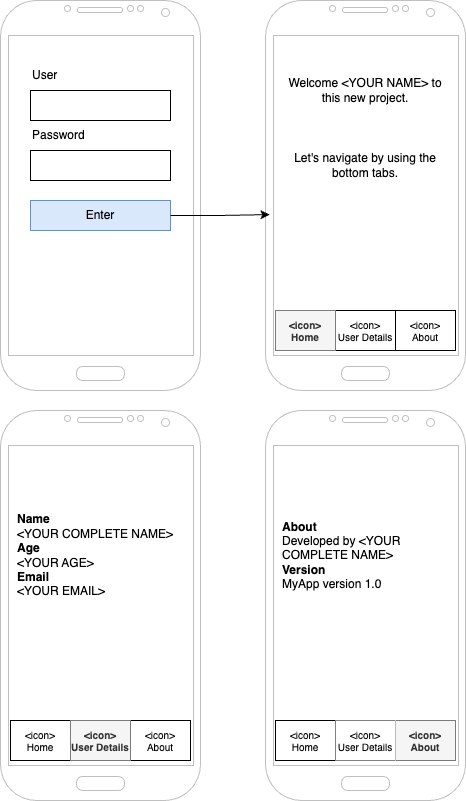

The diagram above was exported from draw.io. Its source (the exported page's mxGraphModel, read from the mxfile embedded in the PNG):
<mxGraphModel dx="954" dy="674" grid="1" gridSize="10" guides="1" tooltips="1" connect="1" arrows="1" fold="1" page="1" pageScale="1" pageWidth="850" pageHeight="1100" math="0" shadow="0">
  <root>
    <mxCell id="0" />
    <mxCell id="1" parent="0" />
    <mxCell id="2" value="" style="verticalLabelPosition=bottom;verticalAlign=top;html=1;shadow=0;dashed=0;strokeWidth=1;shape=mxgraph.android.phone2;strokeColor=#c0c0c0;" vertex="1" parent="1">
      <mxGeometry x="60" y="130" width="200" height="390" as="geometry" />
    </mxCell>
    <mxCell id="3" value="" style="rounded=0;whiteSpace=wrap;html=1;" vertex="1" parent="1">
      <mxGeometry x="90" y="220" width="140" height="30" as="geometry" />
    </mxCell>
    <mxCell id="4" value="User" style="text;html=1;align=left;verticalAlign=middle;whiteSpace=wrap;rounded=0;" vertex="1" parent="1">
      <mxGeometry x="90" y="190" width="60" height="30" as="geometry" />
    </mxCell>
    <mxCell id="5" value="" style="rounded=0;whiteSpace=wrap;html=1;" vertex="1" parent="1">
      <mxGeometry x="90" y="280" width="140" height="30" as="geometry" />
    </mxCell>
    <mxCell id="6" value="Password" style="text;html=1;align=left;verticalAlign=middle;whiteSpace=wrap;rounded=0;" vertex="1" parent="1">
      <mxGeometry x="90" y="250" width="60" height="30" as="geometry" />
    </mxCell>
    <mxCell id="7" value="Enter" style="rounded=0;whiteSpace=wrap;html=1;fillColor=#dae8fc;strokeColor=#6c8ebf;" vertex="1" parent="1">
      <mxGeometry x="90" y="330" width="140" height="30" as="geometry" />
    </mxCell>
    <mxCell id="8" value="" style="verticalLabelPosition=bottom;verticalAlign=top;html=1;shadow=0;dashed=0;strokeWidth=1;shape=mxgraph.android.phone2;strokeColor=#c0c0c0;" vertex="1" parent="1">
      <mxGeometry x="325" y="130" width="200" height="390" as="geometry" />
    </mxCell>
    <mxCell id="9" style="edgeStyle=orthogonalEdgeStyle;rounded=0;orthogonalLoop=1;jettySize=auto;html=1;entryX=0.02;entryY=0.549;entryDx=0;entryDy=0;entryPerimeter=0;" edge="1" source="7" target="8" parent="1">
      <mxGeometry relative="1" as="geometry" />
    </mxCell>
    <mxCell id="10" value="" style="shape=table;startSize=0;container=1;collapsible=0;childLayout=tableLayout;fontSize=14;" vertex="1" parent="1">
      <mxGeometry x="335" y="440" width="180" height="40" as="geometry" />
    </mxCell>
    <mxCell id="11" value="" style="shape=tableRow;horizontal=0;startSize=0;swimlaneHead=0;swimlaneBody=0;strokeColor=inherit;top=0;left=0;bottom=0;right=0;collapsible=0;dropTarget=0;fillColor=none;points=[[0,0.5],[1,0.5]];portConstraint=eastwest;fontSize=16;" vertex="1" parent="10">
      <mxGeometry width="180" height="40" as="geometry" />
    </mxCell>
    <mxCell id="12" value="&amp;lt;icon&amp;gt;&lt;br&gt;Home" style="shape=partialRectangle;html=1;whiteSpace=wrap;connectable=0;strokeColor=#666666;overflow=hidden;fillColor=#f5f5f5;top=0;left=0;bottom=0;right=0;pointerEvents=1;fontSize=10;fontStyle=1;fontColor=#333333;" vertex="1" parent="11">
      <mxGeometry width="60" height="40" as="geometry">
        <mxRectangle width="60" height="40" as="alternateBounds" />
      </mxGeometry>
    </mxCell>
    <mxCell id="13" value="&amp;lt;icon&amp;gt;&lt;br&gt;User Details" style="shape=partialRectangle;html=1;whiteSpace=wrap;connectable=0;strokeColor=inherit;overflow=hidden;fillColor=none;top=0;left=0;bottom=0;right=0;pointerEvents=1;fontSize=10;" vertex="1" parent="11">
      <mxGeometry x="60" width="60" height="40" as="geometry">
        <mxRectangle width="60" height="40" as="alternateBounds" />
      </mxGeometry>
    </mxCell>
    <mxCell id="14" value="&amp;lt;icon&amp;gt;&lt;br&gt;About" style="shape=partialRectangle;html=1;whiteSpace=wrap;connectable=0;strokeColor=inherit;overflow=hidden;fillColor=none;top=0;left=0;bottom=0;right=0;pointerEvents=1;fontSize=10;" vertex="1" parent="11">
      <mxGeometry x="120" width="60" height="40" as="geometry">
        <mxRectangle width="60" height="40" as="alternateBounds" />
      </mxGeometry>
    </mxCell>
    <mxCell id="15" value="Welcome &amp;lt;YOUR NAME&amp;gt; to this new project." style="text;html=1;align=center;verticalAlign=middle;whiteSpace=wrap;rounded=0;" vertex="1" parent="1">
      <mxGeometry x="340" y="190" width="170" height="60" as="geometry" />
    </mxCell>
    <mxCell id="16" value="Let's navigate by using the bottom tabs." style="text;html=1;align=center;verticalAlign=middle;whiteSpace=wrap;rounded=0;" vertex="1" parent="1">
      <mxGeometry x="340" y="265" width="170" height="60" as="geometry" />
    </mxCell>
    <mxCell id="17" value="" style="verticalLabelPosition=bottom;verticalAlign=top;html=1;shadow=0;dashed=0;strokeWidth=1;shape=mxgraph.android.phone2;strokeColor=#c0c0c0;" vertex="1" parent="1">
      <mxGeometry x="60" y="540" width="200" height="390" as="geometry" />
    </mxCell>
    <mxCell id="18" value="" style="shape=table;startSize=0;container=1;collapsible=0;childLayout=tableLayout;fontSize=14;" vertex="1" parent="1">
      <mxGeometry x="70" y="850" width="180" height="40" as="geometry" />
    </mxCell>
    <mxCell id="19" value="" style="shape=tableRow;horizontal=0;startSize=0;swimlaneHead=0;swimlaneBody=0;strokeColor=inherit;top=0;left=0;bottom=0;right=0;collapsible=0;dropTarget=0;fillColor=none;points=[[0,0.5],[1,0.5]];portConstraint=eastwest;fontSize=16;" vertex="1" parent="18">
      <mxGeometry width="180" height="40" as="geometry" />
    </mxCell>
    <mxCell id="20" value="&amp;lt;icon&amp;gt;&lt;br&gt;Home" style="shape=partialRectangle;html=1;whiteSpace=wrap;connectable=0;strokeColor=inherit;overflow=hidden;fillColor=none;top=0;left=0;bottom=0;right=0;pointerEvents=1;fontSize=10;fontStyle=0" vertex="1" parent="19">
      <mxGeometry width="60" height="40" as="geometry">
        <mxRectangle width="60" height="40" as="alternateBounds" />
      </mxGeometry>
    </mxCell>
    <mxCell id="21" value="&amp;lt;icon&amp;gt;&lt;br&gt;User Details" style="shape=partialRectangle;html=1;whiteSpace=wrap;connectable=0;strokeColor=#666666;overflow=hidden;fillColor=#f5f5f5;top=0;left=0;bottom=0;right=0;pointerEvents=1;fontSize=10;fontStyle=1;fontColor=#333333;" vertex="1" parent="19">
      <mxGeometry x="60" width="60" height="40" as="geometry">
        <mxRectangle width="60" height="40" as="alternateBounds" />
      </mxGeometry>
    </mxCell>
    <mxCell id="22" value="&amp;lt;icon&amp;gt;&lt;br&gt;About" style="shape=partialRectangle;html=1;whiteSpace=wrap;connectable=0;strokeColor=inherit;overflow=hidden;fillColor=none;top=0;left=0;bottom=0;right=0;pointerEvents=1;fontSize=10;" vertex="1" parent="19">
      <mxGeometry x="120" width="60" height="40" as="geometry">
        <mxRectangle width="60" height="40" as="alternateBounds" />
      </mxGeometry>
    </mxCell>
    <mxCell id="23" value="&lt;b&gt;Name&lt;/b&gt;&lt;br&gt;&lt;div style=&quot;&quot;&gt;&lt;span style=&quot;background-color: initial;&quot;&gt;&amp;lt;YOUR COMPLETE NAME&amp;gt;&lt;/span&gt;&lt;/div&gt;&lt;div style=&quot;&quot;&gt;&lt;b style=&quot;border-color: var(--border-color);&quot;&gt;Age&lt;/b&gt;&lt;br style=&quot;border-color: var(--border-color);&quot;&gt;&lt;div style=&quot;border-color: var(--border-color);&quot;&gt;&amp;lt;YOUR AGE&amp;gt;&lt;/div&gt;&lt;div style=&quot;border-color: var(--border-color);&quot;&gt;&lt;b style=&quot;border-color: var(--border-color);&quot;&gt;Email&lt;/b&gt;&lt;br style=&quot;border-color: var(--border-color);&quot;&gt;&lt;div style=&quot;border-color: var(--border-color);&quot;&gt;&amp;lt;YOUR EMAIL&amp;gt;&lt;/div&gt;&lt;/div&gt;&lt;/div&gt;" style="text;html=1;align=left;verticalAlign=middle;whiteSpace=wrap;rounded=0;spacing=2;" vertex="1" parent="1">
      <mxGeometry x="75" y="600" width="170" height="170" as="geometry" />
    </mxCell>
    <mxCell id="24" value="" style="verticalLabelPosition=bottom;verticalAlign=top;html=1;shadow=0;dashed=0;strokeWidth=1;shape=mxgraph.android.phone2;strokeColor=#c0c0c0;" vertex="1" parent="1">
      <mxGeometry x="325" y="540" width="200" height="390" as="geometry" />
    </mxCell>
    <mxCell id="25" value="" style="shape=table;startSize=0;container=1;collapsible=0;childLayout=tableLayout;fontSize=14;" vertex="1" parent="1">
      <mxGeometry x="335" y="850" width="180" height="40" as="geometry" />
    </mxCell>
    <mxCell id="26" value="" style="shape=tableRow;horizontal=0;startSize=0;swimlaneHead=0;swimlaneBody=0;strokeColor=inherit;top=0;left=0;bottom=0;right=0;collapsible=0;dropTarget=0;fillColor=none;points=[[0,0.5],[1,0.5]];portConstraint=eastwest;fontSize=16;" vertex="1" parent="25">
      <mxGeometry width="180" height="40" as="geometry" />
    </mxCell>
    <mxCell id="27" value="&amp;lt;icon&amp;gt;&lt;br&gt;Home" style="shape=partialRectangle;html=1;whiteSpace=wrap;connectable=0;strokeColor=inherit;overflow=hidden;fillColor=none;top=0;left=0;bottom=0;right=0;pointerEvents=1;fontSize=10;fontStyle=0" vertex="1" parent="26">
      <mxGeometry width="60" height="40" as="geometry">
        <mxRectangle width="60" height="40" as="alternateBounds" />
      </mxGeometry>
    </mxCell>
    <mxCell id="28" value="&amp;lt;icon&amp;gt;&lt;br&gt;User Details" style="shape=partialRectangle;html=1;whiteSpace=wrap;connectable=0;overflow=hidden;top=0;left=0;bottom=0;right=0;pointerEvents=1;fontSize=10;fontStyle=0;" vertex="1" parent="26">
      <mxGeometry x="60" width="60" height="40" as="geometry">
        <mxRectangle width="60" height="40" as="alternateBounds" />
      </mxGeometry>
    </mxCell>
    <mxCell id="29" value="&amp;lt;icon&amp;gt;&lt;br&gt;About" style="shape=partialRectangle;html=1;whiteSpace=wrap;connectable=0;strokeColor=#666666;overflow=hidden;fillColor=#f5f5f5;top=0;left=0;bottom=0;right=0;pointerEvents=1;fontSize=10;fontStyle=1;fontColor=#333333;" vertex="1" parent="26">
      <mxGeometry x="120" width="60" height="40" as="geometry">
        <mxRectangle width="60" height="40" as="alternateBounds" />
      </mxGeometry>
    </mxCell>
    <mxCell id="30" value="&lt;b&gt;About&lt;/b&gt;&lt;br&gt;&lt;div style=&quot;&quot;&gt;&lt;span style=&quot;background-color: initial;&quot;&gt;Developed by &amp;lt;YOUR COMPLETE NAME&amp;gt;&lt;/span&gt;&lt;/div&gt;&lt;div style=&quot;&quot;&gt;&lt;b style=&quot;border-color: var(--border-color);&quot;&gt;Version&lt;/b&gt;&lt;br style=&quot;border-color: var(--border-color);&quot;&gt;&lt;div style=&quot;border-color: var(--border-color);&quot;&gt;MyApp version 1.0&lt;/div&gt;&lt;/div&gt;" style="text;html=1;align=left;verticalAlign=middle;whiteSpace=wrap;rounded=0;spacing=2;" vertex="1" parent="1">
      <mxGeometry x="340" y="600" width="170" height="170" as="geometry" />
    </mxCell>
  </root>
</mxGraphModel>